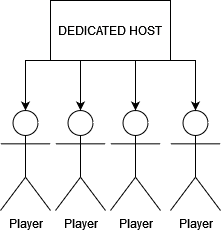

The diagram above was exported from draw.io. Its source (the exported page's mxGraphModel, read from the mxfile embedded in the PNG):
<mxGraphModel dx="1422" dy="780" grid="1" gridSize="10" guides="1" tooltips="1" connect="1" arrows="1" fold="1" page="1" pageScale="1" pageWidth="850" pageHeight="1100" math="0" shadow="0">
  <root>
    <mxCell id="0" />
    <mxCell id="1" parent="0" />
    <mxCell id="NGXD-MPvTEPhzedu9ln_-3" value="Player" style="shape=umlActor;verticalLabelPosition=bottom;verticalAlign=top;html=1;outlineConnect=0;" vertex="1" parent="1">
      <mxGeometry x="440" y="250" width="50" height="100" as="geometry" />
    </mxCell>
    <mxCell id="NGXD-MPvTEPhzedu9ln_-4" value="Player" style="shape=umlActor;verticalLabelPosition=bottom;verticalAlign=top;html=1;outlineConnect=0;" vertex="1" parent="1">
      <mxGeometry x="330" y="250" width="50" height="100" as="geometry" />
    </mxCell>
    <mxCell id="NGXD-MPvTEPhzedu9ln_-7" value="Player" style="shape=umlActor;verticalLabelPosition=bottom;verticalAlign=top;html=1;outlineConnect=0;" vertex="1" parent="1">
      <mxGeometry x="385" y="250" width="50" height="100" as="geometry" />
    </mxCell>
    <mxCell id="NGXD-MPvTEPhzedu9ln_-8" value="Player" style="shape=umlActor;verticalLabelPosition=bottom;verticalAlign=top;html=1;outlineConnect=0;" vertex="1" parent="1">
      <mxGeometry x="500" y="250" width="50" height="100" as="geometry" />
    </mxCell>
    <mxCell id="NGXD-MPvTEPhzedu9ln_-10" value="" style="edgeStyle=orthogonalEdgeStyle;rounded=0;orthogonalLoop=1;jettySize=auto;html=1;" edge="1" parent="1" target="NGXD-MPvTEPhzedu9ln_-7">
      <mxGeometry relative="1" as="geometry">
        <mxPoint x="440" y="200" as="sourcePoint" />
      </mxGeometry>
    </mxCell>
    <mxCell id="NGXD-MPvTEPhzedu9ln_-11" value="" style="edgeStyle=orthogonalEdgeStyle;rounded=0;orthogonalLoop=1;jettySize=auto;html=1;entryX=0.5;entryY=0;entryDx=0;entryDy=0;entryPerimeter=0;" edge="1" parent="1" target="NGXD-MPvTEPhzedu9ln_-3">
      <mxGeometry relative="1" as="geometry">
        <mxPoint x="440" y="200" as="sourcePoint" />
        <mxPoint x="420" y="260" as="targetPoint" />
        <Array as="points">
          <mxPoint x="465" y="200" />
        </Array>
      </mxGeometry>
    </mxCell>
    <mxCell id="NGXD-MPvTEPhzedu9ln_-12" value="" style="edgeStyle=orthogonalEdgeStyle;rounded=0;orthogonalLoop=1;jettySize=auto;html=1;entryX=0.5;entryY=0;entryDx=0;entryDy=0;entryPerimeter=0;" edge="1" parent="1" target="NGXD-MPvTEPhzedu9ln_-8">
      <mxGeometry relative="1" as="geometry">
        <mxPoint x="440" y="200" as="sourcePoint" />
        <mxPoint x="475" y="260" as="targetPoint" />
      </mxGeometry>
    </mxCell>
    <mxCell id="NGXD-MPvTEPhzedu9ln_-13" value="" style="edgeStyle=orthogonalEdgeStyle;rounded=0;orthogonalLoop=1;jettySize=auto;html=1;entryX=0.5;entryY=0;entryDx=0;entryDy=0;entryPerimeter=0;" edge="1" parent="1" target="NGXD-MPvTEPhzedu9ln_-4">
      <mxGeometry relative="1" as="geometry">
        <mxPoint x="440" y="200" as="sourcePoint" />
        <mxPoint x="535" y="260" as="targetPoint" />
      </mxGeometry>
    </mxCell>
    <mxCell id="NGXD-MPvTEPhzedu9ln_-15" value="DEDICATED HOST" style="rounded=0;whiteSpace=wrap;html=1;" vertex="1" parent="1">
      <mxGeometry x="380" y="140" width="120" height="60" as="geometry" />
    </mxCell>
  </root>
</mxGraphModel>